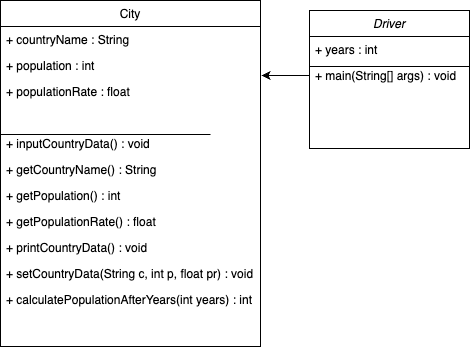

The diagram above was exported from draw.io. Its source (the exported page's mxGraphModel, read from the mxfile embedded in the PNG):
<mxGraphModel dx="984" dy="659" grid="1" gridSize="10" guides="1" tooltips="1" connect="1" arrows="1" fold="1" page="1" pageScale="1" pageWidth="827" pageHeight="1169" math="0" shadow="0">
  <root>
    <mxCell id="WIyWlLk6GJQsqaUBKTNV-0" />
    <mxCell id="WIyWlLk6GJQsqaUBKTNV-1" parent="WIyWlLk6GJQsqaUBKTNV-0" />
    <mxCell id="zkfFHV4jXpPFQw0GAbJ--0" value="Driver" style="swimlane;fontStyle=2;align=center;verticalAlign=top;childLayout=stackLayout;horizontal=1;startSize=26;horizontalStack=0;resizeParent=1;resizeLast=0;collapsible=1;marginBottom=0;rounded=0;shadow=0;strokeWidth=1;movable=1;resizable=1;rotatable=1;deletable=1;editable=1;locked=0;connectable=1;" parent="WIyWlLk6GJQsqaUBKTNV-1" vertex="1">
      <mxGeometry x="379" y="120" width="160" height="138" as="geometry">
        <mxRectangle x="230" y="140" width="160" height="26" as="alternateBounds" />
      </mxGeometry>
    </mxCell>
    <mxCell id="zkfFHV4jXpPFQw0GAbJ--1" value="+ years : int" style="text;align=left;verticalAlign=top;spacingLeft=4;spacingRight=4;overflow=hidden;rotatable=1;points=[[0,0.5],[1,0.5]];portConstraint=eastwest;movable=1;resizable=1;deletable=1;editable=1;locked=0;connectable=1;" parent="zkfFHV4jXpPFQw0GAbJ--0" vertex="1">
      <mxGeometry y="26" width="160" height="26" as="geometry" />
    </mxCell>
    <mxCell id="zkfFHV4jXpPFQw0GAbJ--4" value="" style="line;html=1;strokeWidth=1;align=left;verticalAlign=middle;spacingTop=-1;spacingLeft=3;spacingRight=3;rotatable=0;labelPosition=right;points=[];portConstraint=eastwest;movable=0;resizable=0;deletable=0;editable=0;locked=1;connectable=0;" parent="zkfFHV4jXpPFQw0GAbJ--0" vertex="1">
      <mxGeometry y="52" width="160" height="8" as="geometry" />
    </mxCell>
    <mxCell id="zkfFHV4jXpPFQw0GAbJ--5" value="+ main(String[] args) : void" style="text;align=left;verticalAlign=top;spacingLeft=4;spacingRight=4;overflow=hidden;rotatable=1;points=[[0,0.5],[1,0.5]];portConstraint=eastwest;movable=1;resizable=1;deletable=1;editable=1;locked=0;connectable=1;" parent="zkfFHV4jXpPFQw0GAbJ--0" vertex="1">
      <mxGeometry y="52" width="160" height="26" as="geometry" />
    </mxCell>
    <mxCell id="zkfFHV4jXpPFQw0GAbJ--17" value="City" style="swimlane;fontStyle=0;align=center;verticalAlign=top;childLayout=stackLayout;horizontal=1;startSize=26;horizontalStack=0;resizeParent=1;resizeLast=0;collapsible=1;marginBottom=0;rounded=0;shadow=0;strokeWidth=1;movable=1;resizable=1;rotatable=1;deletable=1;editable=1;locked=0;connectable=1;" parent="WIyWlLk6GJQsqaUBKTNV-1" vertex="1">
      <mxGeometry x="70" y="110" width="260" height="346" as="geometry">
        <mxRectangle x="120" y="110" width="160" height="26" as="alternateBounds" />
      </mxGeometry>
    </mxCell>
    <mxCell id="zkfFHV4jXpPFQw0GAbJ--18" value="+ countryName : String" style="text;align=left;verticalAlign=top;spacingLeft=4;spacingRight=4;overflow=hidden;rotatable=1;points=[[0,0.5],[1,0.5]];portConstraint=eastwest;movable=1;resizable=1;deletable=1;editable=1;locked=0;connectable=1;" parent="zkfFHV4jXpPFQw0GAbJ--17" vertex="1">
      <mxGeometry y="26" width="260" height="26" as="geometry" />
    </mxCell>
    <mxCell id="ceG9TqumxlsYIz1finUb-0" value="+ population : int" style="text;align=left;verticalAlign=top;spacingLeft=4;spacingRight=4;overflow=hidden;rotatable=1;points=[[0,0.5],[1,0.5]];portConstraint=eastwest;rounded=0;shadow=0;html=0;movable=1;resizable=1;deletable=1;editable=1;locked=0;connectable=1;" parent="zkfFHV4jXpPFQw0GAbJ--17" vertex="1">
      <mxGeometry y="52" width="260" height="26" as="geometry" />
    </mxCell>
    <mxCell id="zkfFHV4jXpPFQw0GAbJ--19" value="+ populationRate : float" style="text;align=left;verticalAlign=top;spacingLeft=4;spacingRight=4;overflow=hidden;rotatable=1;points=[[0,0.5],[1,0.5]];portConstraint=eastwest;rounded=0;shadow=0;html=0;movable=1;resizable=1;deletable=1;editable=1;locked=0;connectable=1;" parent="zkfFHV4jXpPFQw0GAbJ--17" vertex="1">
      <mxGeometry y="78" width="260" height="26" as="geometry" />
    </mxCell>
    <mxCell id="zkfFHV4jXpPFQw0GAbJ--20" value="&#10;" style="text;align=left;verticalAlign=top;spacingLeft=4;spacingRight=4;overflow=hidden;rotatable=1;points=[[0,0.5],[1,0.5]];portConstraint=eastwest;rounded=0;shadow=0;html=0;movable=1;resizable=1;deletable=1;editable=1;locked=0;connectable=1;" parent="zkfFHV4jXpPFQw0GAbJ--17" vertex="1">
      <mxGeometry y="104" width="260" height="26" as="geometry" />
    </mxCell>
    <mxCell id="zkfFHV4jXpPFQw0GAbJ--23" value="" style="line;html=1;strokeWidth=1;align=left;verticalAlign=middle;spacingTop=-1;spacingLeft=3;spacingRight=3;rotatable=0;labelPosition=right;points=[];portConstraint=eastwest;movable=0;resizable=0;deletable=0;editable=0;locked=1;connectable=0;" parent="zkfFHV4jXpPFQw0GAbJ--17" vertex="1">
      <mxGeometry y="130" width="210" height="8" as="geometry" />
    </mxCell>
    <mxCell id="zkfFHV4jXpPFQw0GAbJ--24" value="+ inputCountryData() : void" style="text;align=left;verticalAlign=top;spacingLeft=4;spacingRight=4;overflow=hidden;rotatable=1;points=[[0,0.5],[1,0.5]];portConstraint=eastwest;movable=1;resizable=1;deletable=1;editable=1;locked=0;connectable=1;" parent="zkfFHV4jXpPFQw0GAbJ--17" vertex="1">
      <mxGeometry y="130" width="260" height="26" as="geometry" />
    </mxCell>
    <mxCell id="9QfZHpsHcTWOSYFoLavr-2" value="+ getCountryName() : String" style="text;align=left;verticalAlign=top;spacingLeft=4;spacingRight=4;overflow=hidden;rotatable=1;points=[[0,0.5],[1,0.5]];portConstraint=eastwest;movable=1;resizable=1;deletable=1;editable=1;locked=0;connectable=1;" parent="zkfFHV4jXpPFQw0GAbJ--17" vertex="1">
      <mxGeometry y="156" width="260" height="26" as="geometry" />
    </mxCell>
    <mxCell id="9QfZHpsHcTWOSYFoLavr-11" value="+ getPopulation() : int" style="text;align=left;verticalAlign=top;spacingLeft=4;spacingRight=4;overflow=hidden;rotatable=1;points=[[0,0.5],[1,0.5]];portConstraint=eastwest;movable=1;resizable=1;deletable=1;editable=1;locked=0;connectable=1;" parent="zkfFHV4jXpPFQw0GAbJ--17" vertex="1">
      <mxGeometry y="182" width="260" height="26" as="geometry" />
    </mxCell>
    <mxCell id="9QfZHpsHcTWOSYFoLavr-12" value="+ getPopulationRate() : float" style="text;align=left;verticalAlign=top;spacingLeft=4;spacingRight=4;overflow=hidden;rotatable=1;points=[[0,0.5],[1,0.5]];portConstraint=eastwest;movable=1;resizable=1;deletable=1;editable=1;locked=0;connectable=1;" parent="zkfFHV4jXpPFQw0GAbJ--17" vertex="1">
      <mxGeometry y="208" width="260" height="26" as="geometry" />
    </mxCell>
    <mxCell id="9QfZHpsHcTWOSYFoLavr-13" value="+ printCountryData() : void" style="text;align=left;verticalAlign=top;spacingLeft=4;spacingRight=4;overflow=hidden;rotatable=1;points=[[0,0.5],[1,0.5]];portConstraint=eastwest;movable=1;resizable=1;deletable=1;editable=1;locked=0;connectable=1;" parent="zkfFHV4jXpPFQw0GAbJ--17" vertex="1">
      <mxGeometry y="234" width="260" height="26" as="geometry" />
    </mxCell>
    <mxCell id="9QfZHpsHcTWOSYFoLavr-14" value="+ setCountryData(String c, int p, float pr) : void" style="text;align=left;verticalAlign=top;spacingLeft=4;spacingRight=4;overflow=hidden;rotatable=1;points=[[0,0.5],[1,0.5]];portConstraint=eastwest;movable=1;resizable=1;deletable=1;editable=1;locked=0;connectable=1;" parent="zkfFHV4jXpPFQw0GAbJ--17" vertex="1">
      <mxGeometry y="260" width="260" height="26" as="geometry" />
    </mxCell>
    <mxCell id="9QfZHpsHcTWOSYFoLavr-15" value="+ calculatePopulationAfterYears(int years) : int" style="text;align=left;verticalAlign=top;spacingLeft=4;spacingRight=4;overflow=hidden;rotatable=1;points=[[0,0.5],[1,0.5]];portConstraint=eastwest;movable=1;resizable=1;deletable=1;editable=1;locked=0;connectable=1;" parent="zkfFHV4jXpPFQw0GAbJ--17" vertex="1">
      <mxGeometry y="286" width="260" height="26" as="geometry" />
    </mxCell>
    <mxCell id="ceG9TqumxlsYIz1finUb-1" style="edgeStyle=orthogonalEdgeStyle;rounded=0;orthogonalLoop=1;jettySize=auto;html=1;entryX=1.004;entryY=-0.115;entryDx=0;entryDy=0;movable=1;resizable=1;rotatable=1;deletable=1;editable=1;locked=0;connectable=1;entryPerimeter=0;exitX=0;exitY=0.5;exitDx=0;exitDy=0;" parent="WIyWlLk6GJQsqaUBKTNV-1" source="zkfFHV4jXpPFQw0GAbJ--5" edge="1" target="zkfFHV4jXpPFQw0GAbJ--19">
      <mxGeometry relative="1" as="geometry">
        <mxPoint x="379" y="185" as="targetPoint" />
        <Array as="points" />
        <mxPoint x="370" y="210" as="sourcePoint" />
      </mxGeometry>
    </mxCell>
  </root>
</mxGraphModel>